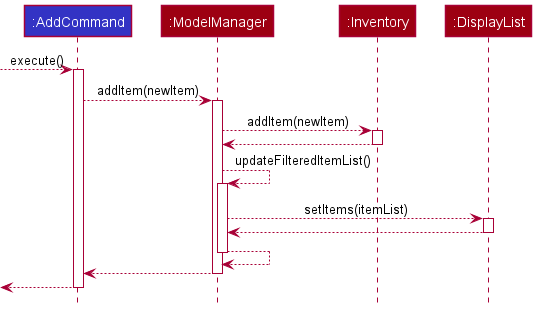

The diagram above was rendered by PlantUML. Its source (embedded in the PNG):
@startuml
!include style.puml

participant ":AddCommand" as AddCommand LOGIC_COLOR
participant ":ModelManager" as ModelManager MODEL_COLOR
participant ":Inventory" as Inventory MODEL_COLOR
participant ":DisplayList" as DisplayList MODEL_COLOR

--> AddCommand : execute()
activate AddCommand

AddCommand --> ModelManager : addItem(newItem)
activate ModelManager

ModelManager --> Inventory : addItem(newItem)
activate Inventory

Inventory --> ModelManager
deactivate Inventory

ModelManager --> ModelManager : updateFilteredItemList()
activate ModelManager

ModelManager --> DisplayList : setItems(itemList)
activate DisplayList

DisplayList --> ModelManager
deactivate DisplayList

ModelManager --> ModelManager
deactivate ModelManager

ModelManager --> AddCommand
deactivate ModelManager

<-- AddCommand
deactivate AddCommand

@enduml